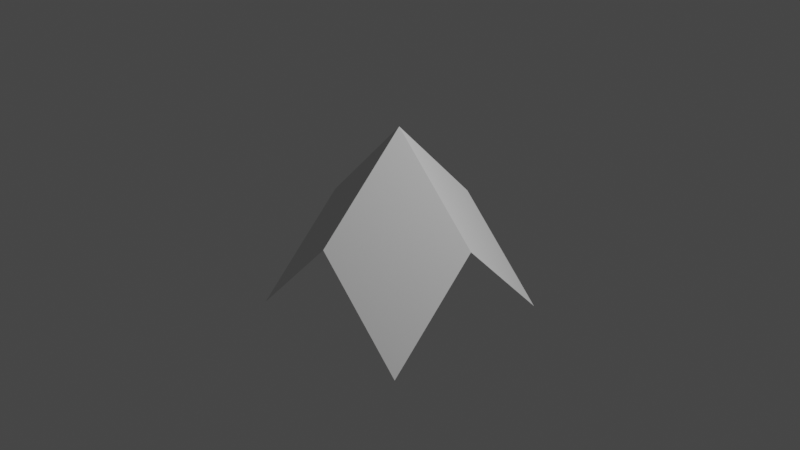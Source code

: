 # Source: ZfunctionDefaultLowPoly.blend  (saved by Blender 2.81.16; exported with 4.5.12 LTS)
import bpy
from mathutils import Matrix  # noqa: F401  (used for matrix-valued properties, if any)

bpy.ops.wm.read_factory_settings(use_empty=True)
scene = bpy.context.scene
scene.name = 'Scene'

# ---- collections
col_collection = bpy.data.collections.new('Collection'); scene.collection.children.link(col_collection)

# ---- world
world_world = bpy.data.worlds.new('World'); scene.world = world_world
world_world.use_nodes = True; world_world.node_tree.nodes.clear()
_N = world_world.node_tree.nodes; _L = world_world.node_tree.links
n0 = _N.new('ShaderNodeOutputWorld'); n0.name = 'World Output'; n0.location = (300, 300)
n1 = _N.new('ShaderNodeBackground'); n1.name = 'Background'; n1.location = (10, 300)
n1.inputs[0].default_value = (0.05088, 0.05088, 0.05088, 1.0)
_L.new(n1.outputs[0], n0.inputs[0])
n0.is_active_output = True
world_world.color = (0.05088, 0.05088, 0.05088)
world_world.use_sun_shadow = False
world_world.sun_shadow_jitter_overblur = 0.0

# ---- cameras
cam_camera = bpy.data.cameras.new('Camera')
cam_camera.clip_end = 100.0
cam_camera.ortho_scale = 7.314

# ---- lights
light_light = bpy.data.lights.new('Light', 'POINT')
light_light.transmission_factor = 0.0
light_light.energy = 1000.0
light_light.shadow_soft_size = 0.1
light_light.shadow_maximum_resolution = 0.006
light_light.use_absolute_resolution = True

# ---- meshes
me_z_function = bpy.data.meshes.new('Z Function')
me_z_function.from_pydata([(-1.0, -1.0, -1.0), (-1.0, 0.0, 0.0), (-1.0, 1.0, -1.0), (0.0, -1.0, 0.0), (0.0, 0.0, 1.0), (0.0, 1.0, 0.0), (1.0, -1.0, -1.0), (1.0, 0.0, 0.0), (1.0, 1.0, -1.0)], [], [(0, 3, 4, 1), (1, 4, 5, 2), (3, 6, 7, 4), (4, 7, 8, 5)])
me_z_function.use_remesh_fix_poles = True
me_z_function.use_remesh_preserve_attributes = False
me_z_function.use_mirror_vertex_groups = False
me_z_function.update()

# ---- objects
ob_light = bpy.data.objects.new('Light', light_light)
ob_camera = bpy.data.objects.new('Camera', cam_camera)
ob_z_function = bpy.data.objects.new('Z Function', me_z_function)

# ---- transforms, parenting, visibility, modifiers, constraints
ob_light.location = (4.076, 1.005, 5.904)
ob_light.rotation_euler = (0.6503, 0.05522, 1.866)
ob_light.lock_rotations_4d = False
ob_light.empty_display_type = 'ARROWS'
ob_light.color = (0.0, 0.0, 0.0, 0.0)
ob_light.lineart.crease_threshold = 0.0
ob_camera.location = (7.359, -6.926, 4.958)
ob_camera.rotation_euler = (1.109, 0.0, 0.8149)
ob_camera.lock_rotations_4d = False
ob_camera.empty_display_type = 'ARROWS'
ob_camera.color = (0.0, 0.0, 0.0, 0.0)
ob_camera.display_type = 'WIRE'
ob_camera.lineart.crease_threshold = 0.0
ob_z_function.location = (0.0, 0.0, 0.0)
ob_z_function.lineart.crease_threshold = 0.0

# ---- collection membership
col_collection.objects.link(ob_light)
col_collection.objects.link(ob_camera)
col_collection.objects.link(ob_z_function)

# ---- scene / render settings (as saved in the file)
scene.camera = ob_camera
scene.frame_start = 1; scene.frame_end = 250; scene.frame_set(1)
scene.render.engine = 'BLENDER_EEVEE_NEXT'
scene.cycles.use_denoising = False
scene.cycles.samples = 128
scene.cycles.sampling_pattern = 'TABULATED_SOBOL'
scene.cycles.use_adaptive_sampling = False
scene.cycles.use_light_tree = False
scene.view_settings.view_transform = 'Filmic'
bpy.context.view_layer.update()
